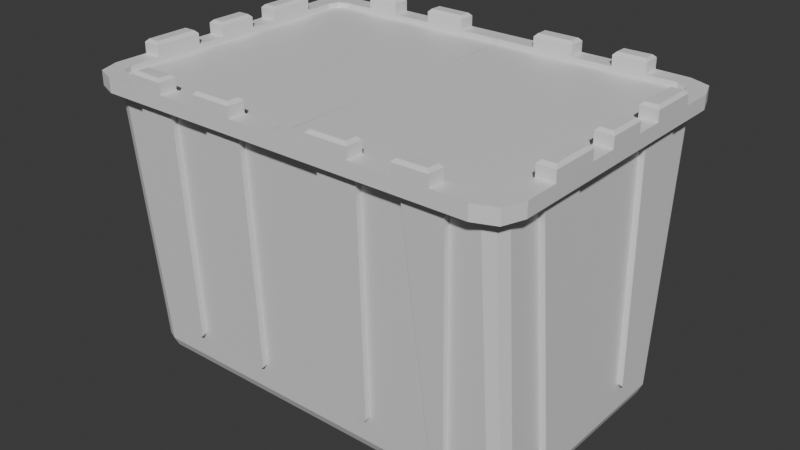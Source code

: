 # Source: BinBox.blend  (saved by Blender 5.0.119; exported with 4.5.12 LTS)
import bpy
from mathutils import Matrix  # noqa: F401  (used for matrix-valued properties, if any)

bpy.ops.wm.read_factory_settings(use_empty=True)
scene = bpy.context.scene
scene.name = 'Scene'

# ---- collections
col_collection = bpy.data.collections.new('Collection'); scene.collection.children.link(col_collection)

# ---- materials (node trees are filled in below, after node groups)
mat_material = bpy.data.materials.new('Material')
mat_material.alpha_threshold = 0.0
mat_material.use_backface_culling_lightprobe_volume = False
mat_material.roughness = 0.5
mat_material.line_color = (0.0, 0.0, 0.0, 1.0)

# ---- material node trees
mat_material.use_nodes = True; mat_material.node_tree.nodes.clear()
_N = mat_material.node_tree.nodes; _L = mat_material.node_tree.links
n0 = _N.new('ShaderNodeOutputMaterial'); n0.name = 'Material Output'; n0.location = (200, 100)
n1 = _N.new('ShaderNodeBsdfPrincipled'); n1.name = 'Principled BSDF'; n1.location = (-200, 100)
_L.new(n1.outputs[0], n0.inputs[0])
n0.is_active_output = True

# ---- world
world_world = bpy.data.worlds.new('World'); scene.world = world_world
world_world.use_nodes = True; world_world.node_tree.nodes.clear()
_N = world_world.node_tree.nodes; _L = world_world.node_tree.links
n0 = _N.new('ShaderNodeOutputWorld'); n0.name = 'World Output'; n0.location = (200, 100)
n1 = _N.new('ShaderNodeBackground'); n1.name = 'Background'; n1.location = (-200, 100)
n1.inputs[0].default_value = (0.05088, 0.05088, 0.05088, 1.0)
_L.new(n1.outputs[0], n0.inputs[0])
n0.is_active_output = True
world_world.color = (0.05088, 0.05088, 0.05088)
world_world.sun_shadow_jitter_overblur = 0.0

# ---- meshes
me_cube = bpy.data.meshes.new('Cube')
me_cube.from_pydata([(0.0, 0.0, 1.977), (0.0, 0.0, -0.02256), (1.418, 0.0, 1.977), (0.0, 1.0, 1.977), (0.2857, 1.0, 1.977), (0.5694, 1.0, 1.977), (0.853, 1.0, 1.977), (1.137, 1.0, 1.977), (1.418, 0.6667, 1.977), (1.418, 0.3333, 1.977), (1.418, 0.0, 0.2567), (0.0, 0.8472, 0.2567), (0.2857, 1.037, 1.974), (0.5694, 1.037, 1.974), (0.853, 1.037, 1.974), (1.137, 1.037, 1.974), (1.455, 0.6667, 1.977), (1.455, 0.3333, 1.977), (1.418, 0.9003, 1.977), (1.319, 1.0, 1.977), (1.389, 0.9708, 1.977), (1.319, 0.8324, 0.07643), (1.418, 0.7327, 0.07677), (1.319, 0.7249, -0.02256), (1.389, 0.8031, 0.0766), (1.376, 0.7856, 0.01935), (1.389, 0.7271, 0.006602), (1.319, 0.7976, 0.006366), (1.319, 0.0, -0.02256), (1.418, 0.0, 0.07677), (1.389, 0.0, 0.006533), (0.0, 0.8324, 0.07643), (0.0, 0.7249, -0.02256), (0.0, 0.7975, 0.006435), (1.137, 0.7249, -0.02256), (1.137, 0.8324, 0.07643), (1.137, 0.7975, 0.006435), (0.853, 0.7249, -0.02256), (0.853, 0.8324, 0.07643), (0.853, 0.7975, 0.006435), (0.5694, 0.7249, -0.02256), (0.5694, 0.8324, 0.07643), (0.5694, 0.7975, 0.006435), (0.2857, 0.8324, 0.07643), (0.2857, 0.7249, -0.02256), (0.2857, 0.7975, 0.006435), (1.319, 0.2747, -0.02256), (1.418, 0.2775, 0.07677), (1.389, 0.2755, 0.006533), (1.418, 0.5549, 0.07677), (1.319, 0.5495, -0.02256), (1.389, 0.5511, 0.006533), (1.319, 0.8472, 0.2567), (1.418, 0.7475, 0.2567), (1.389, 0.818, 0.2567), (0.3774, 0.8492, 0.279), (0.401, 0.8472, 0.2567), (0.3683, 0.8455, 0.2368), (0.3562, 0.8472, 0.2567), (0.3848, 0.8478, 0.2633), (0.4541, 0.8472, 0.2567), (0.4777, 0.8492, 0.279), (0.4989, 0.8472, 0.2567), (0.4868, 0.8455, 0.2368), (0.4703, 0.8478, 0.2633), (0.9447, 0.8492, 0.279), (0.9683, 0.8472, 0.2567), (0.9356, 0.8455, 0.2368), (0.9234, 0.8472, 0.2567), (0.9521, 0.8478, 0.2633), (1.021, 0.8472, 0.2567), (1.045, 0.8492, 0.279), (1.066, 0.8472, 0.2567), (1.054, 0.8455, 0.2368), (1.038, 0.8478, 0.2633), (1.418, 0.4749, 0.279), (1.418, 0.4499, 0.2567), (1.418, 0.4817, 0.2363), (1.418, 0.4948, 0.2567), (1.418, 0.4665, 0.2632), (1.418, 0.3973, 0.2567), (1.418, 0.3743, 0.2791), (1.418, 0.3524, 0.2567), (1.418, 0.3642, 0.237), (1.418, 0.3812, 0.2633), (0.401, 0.884, 0.2534), (0.3774, 0.886, 0.2758), (0.3848, 0.8846, 0.26), (0.4777, 0.886, 0.2758), (0.4541, 0.884, 0.2534), (0.4703, 0.8846, 0.26), (0.9683, 0.884, 0.2534), (0.9447, 0.886, 0.2758), (0.9521, 0.8846, 0.26), (1.045, 0.886, 0.2758), (1.021, 0.884, 0.2534), (1.038, 0.8846, 0.26), (1.455, 0.4499, 0.2567), (1.455, 0.4749, 0.279), (1.455, 0.4665, 0.2632), (1.455, 0.3743, 0.2791), (1.455, 0.3973, 0.2567), (1.455, 0.3812, 0.2633)], [], [(8, 9, 17, 16), (4, 5, 13, 12), (6, 7, 15, 14), (21, 24, 25, 27), (22, 26, 25, 24), (23, 27, 25, 26), (53, 22, 24, 54), (54, 24, 21, 52), (50, 23, 26, 51), (51, 26, 22, 49), (44, 32, 33, 45), (45, 33, 31, 43), (23, 34, 36, 27), (27, 36, 35, 21), (34, 37, 39, 36), (36, 39, 38, 35), (37, 40, 42, 39), (39, 42, 41, 38), (40, 44, 45, 42), (42, 45, 43, 41), (28, 46, 48, 30), (30, 48, 47, 29), (46, 50, 51, 48), (48, 51, 49, 47), (18, 53, 54, 20), (20, 54, 52, 19), (55, 59, 56, 57, 58), (60, 64, 61, 62, 63), (65, 69, 66, 67, 68), (70, 74, 71, 72, 73), (75, 79, 76, 77, 78), (80, 84, 81, 82, 83), (65, 92, 93, 69), (69, 93, 91, 66), (94, 71, 74, 96), (96, 74, 70, 95), (97, 76, 79, 99), (99, 79, 75, 98), (55, 86, 87, 59), (59, 87, 85, 56), (88, 61, 64, 90), (90, 64, 60, 89), (80, 101, 102, 84), (84, 102, 100, 81), (55, 4, 12, 86), (11, 3, 4, 55, 58), (43, 57, 56, 60, 63, 41), (60, 56, 85, 89), (31, 11, 58, 57, 43), (5, 61, 88, 13), (62, 61, 5, 6, 65, 68), (41, 63, 62, 68, 67, 38), (65, 6, 14, 92), (38, 67, 66, 70, 73, 35), (70, 66, 91, 95), (72, 71, 7, 19, 52), (7, 71, 94, 15), (35, 73, 72, 52, 21), (53, 18, 8, 75, 78), (22, 53, 78, 77, 49), (75, 8, 16, 98), (49, 77, 76, 80, 83, 47), (80, 76, 97, 101), (9, 81, 100, 17), (82, 81, 9, 2, 10), (47, 83, 82, 10, 29), (85, 87, 86, 12, 13, 88, 90, 89), (91, 93, 92, 14, 15, 94, 96, 95), (97, 99, 98, 16, 17, 100, 102, 101), (0, 2, 9, 8, 18, 20, 19, 7, 6, 5, 4, 3), (1, 32, 44, 40, 37, 34, 23, 50, 46, 28)])
_uv = me_cube.uv_layers.new(name='UVMap')
_uv.uv.foreach_set('vector', [0.625, 0.5417, 0.625, 0.5833, 0.625, 0.5833, 0.625, 0.5417, 0.7248, 0.5, 0.6998, 0.5, 0.6998, 0.5, 0.7248, 0.5, 0.6748, 0.5, 0.6498, 0.5, 0.6498, 0.5, 0.6748, 0.5, 0.4193, 0.4912, 0.4183, 0.5, 0.3795, 0.502, 0.3706, 0.4956, 0.4195, 0.515, 0.375, 0.5147, 0.3795, 0.502, 0.4183, 0.5, 0.3662, 0.5151, 0.3706, 0.4956, 0.3795, 0.502, 0.375, 0.5147, 0.5, 0.5147, 0.4195, 0.515, 0.4183, 0.5, 0.4995, 0.5, 0.4995, 0.5, 0.4183, 0.5, 0.4193, 0.4912, 0.5, 0.4912, 0.3662, 0.5417, 0.3662, 0.5151, 0.375, 0.5147, 0.375, 0.5415, 0.375, 0.5415, 0.375, 0.5147, 0.4195, 0.515, 0.4195, 0.5417, 0.2752, 0.5151, 0.25, 0.5151, 0.25, 0.5, 0.2752, 0.5, 0.375, 0.4002, 0.375, 0.375, 0.4193, 0.375, 0.4193, 0.4002, 0.3662, 0.5151, 0.3502, 0.5151, 0.3502, 0.5, 0.3706, 0.4956, 0.3706, 0.4956, 0.375, 0.4752, 0.4193, 0.4752, 0.4193, 0.4912, 0.3502, 0.5151, 0.3252, 0.5151, 0.3252, 0.5, 0.3502, 0.5, 0.375, 0.4752, 0.375, 0.4502, 0.4193, 0.4502, 0.4193, 0.4752, 0.3252, 0.5151, 0.3002, 0.5151, 0.3002, 0.5, 0.3252, 0.5, 0.375, 0.4502, 0.375, 0.4252, 0.4193, 0.4252, 0.4193, 0.4502, 0.3002, 0.5151, 0.2752, 0.5151, 0.2752, 0.5, 0.3002, 0.5, 0.375, 0.4252, 0.375, 0.4002, 0.4193, 0.4002, 0.4193, 0.4252, 0.3662, 0.625, 0.3662, 0.5833, 0.375, 0.5833, 0.375, 0.625, 0.375, 0.625, 0.375, 0.5833, 0.4195, 0.5833, 0.4195, 0.625, 0.3662, 0.5833, 0.3662, 0.5417, 0.375, 0.5415, 0.375, 0.5833, 0.375, 0.5833, 0.375, 0.5415, 0.4195, 0.5417, 0.4195, 0.5833, 0.625, 0.5125, 0.5, 0.5147, 0.4995, 0.5, 0.6257, 0.5012, 0.6257, 0.5012, 0.4995, 0.5, 0.5, 0.4912, 0.6279, 0.4942, 0.5016, 0.4002, 0.5001, 0.4002, 0.5, 0.4045, 0.4911, 0.4002, 0.5, 0.3987, 0.5, 0.4195, 0.5, 0.4247, 0.5012, 0.4253, 0.5, 0.4264, 0.4911, 0.4252, 0.5016, 0.4502, 0.5001, 0.4502, 0.5, 0.4545, 0.4911, 0.4502, 0.5, 0.449, 0.5, 0.4695, 0.5, 0.4747, 0.5012, 0.4753, 0.5, 0.4765, 0.4911, 0.4752, 0.5016, 0.5417, 0.5001, 0.5417, 0.5, 0.5489, 0.4909, 0.5417, 0.5, 0.5395, 0.5, 0.5738, 0.5, 0.5824, 0.5012, 0.5834, 0.5, 0.5858, 0.4912, 0.5833, 0.5016, 0.4502, 0.5016, 0.4502, 0.5002, 0.4507, 0.5001, 0.4502, 0.5001, 0.4502, 0.5002, 0.4507, 0.5, 0.4559, 0.5, 0.4545, 0.5016, 0.4752, 0.5012, 0.4753, 0.5, 0.4747, 0.5002, 0.4746, 0.5002, 0.4746, 0.5, 0.4747, 0.5, 0.4695, 0.5, 0.4695, 0.5, 0.5512, 0.5, 0.5489, 0.5001, 0.5417, 0.5002, 0.5426, 0.5002, 0.5426, 0.5001, 0.5417, 0.5016, 0.5417, 0.5016, 0.5417, 0.5016, 0.4002, 0.5016, 0.4002, 0.5002, 0.4007, 0.5001, 0.4002, 0.5001, 0.4002, 0.5002, 0.4007, 0.5, 0.4059, 0.5, 0.4045, 0.5016, 0.4252, 0.5012, 0.4253, 0.5, 0.4247, 0.5002, 0.4246, 0.5002, 0.4246, 0.5, 0.4247, 0.5, 0.4195, 0.5, 0.4195, 0.5, 0.5738, 0.5, 0.5738, 0.5002, 0.5824, 0.5, 0.5824, 0.5, 0.5824, 0.5002, 0.5824, 0.5016, 0.5833, 0.5012, 0.5834, 0.5016, 0.4002, 0.625, 0.4002, 0.625, 0.4002, 0.5016, 0.4002, 0.5, 0.375, 0.625, 0.375, 0.625, 0.4002, 0.5016, 0.4002, 0.5, 0.3987, 0.4193, 0.4002, 0.4911, 0.4002, 0.5, 0.4045, 0.5, 0.4195, 0.4911, 0.4252, 0.4193, 0.4252, 0.5, 0.4195, 0.5, 0.4045, 0.5, 0.4059, 0.5, 0.4195, 0.4193, 0.375, 0.5, 0.375, 0.5, 0.3987, 0.4911, 0.4002, 0.4193, 0.4002, 0.625, 0.4252, 0.5012, 0.4253, 0.5016, 0.4252, 0.625, 0.4252, 0.5, 0.4264, 0.5012, 0.4253, 0.625, 0.4252, 0.625, 0.4502, 0.5016, 0.4502, 0.5, 0.449, 0.4193, 0.4252, 0.4911, 0.4252, 0.5, 0.4264, 0.5, 0.449, 0.4911, 0.4502, 0.4193, 0.4502, 0.5016, 0.4502, 0.625, 0.4502, 0.625, 0.4502, 0.5016, 0.4502, 0.4193, 0.4502, 0.4911, 0.4502, 0.5, 0.4545, 0.5, 0.4695, 0.4911, 0.4752, 0.4193, 0.4752, 0.5, 0.4695, 0.5, 0.4545, 0.5, 0.4559, 0.5, 0.4695, 0.5, 0.4765, 0.5012, 0.4753, 0.625, 0.4752, 0.6279, 0.4942, 0.5, 0.4912, 0.625, 0.4752, 0.5012, 0.4753, 0.5016, 0.4752, 0.625, 0.4752, 0.4193, 0.4752, 0.4911, 0.4752, 0.5, 0.4765, 0.5, 0.4912, 0.4193, 0.4912, 0.5, 0.5147, 0.625, 0.5125, 0.625, 0.5417, 0.5016, 0.5417, 0.5, 0.5395, 0.4195, 0.515, 0.5, 0.5147, 0.5, 0.5395, 0.4909, 0.5417, 0.4195, 0.5417, 0.5016, 0.5417, 0.625, 0.5417, 0.625, 0.5417, 0.5016, 0.5417, 0.4195, 0.5417, 0.4909, 0.5417, 0.5, 0.5489, 0.5, 0.5738, 0.4912, 0.5833, 0.4195, 0.5833, 0.5, 0.5738, 0.5, 0.5489, 0.5, 0.5512, 0.5, 0.5738, 0.625, 0.5833, 0.5012, 0.5834, 0.5016, 0.5833, 0.625, 0.5833, 0.5, 0.5858, 0.5012, 0.5834, 0.625, 0.5833, 0.625, 0.625, 0.5, 0.625, 0.4195, 0.5833, 0.4912, 0.5833, 0.5, 0.5858, 0.5, 0.625, 0.4195, 0.625, 0.5, 0.4059, 0.5002, 0.4007, 0.5016, 0.4002, 0.625, 0.4002, 0.625, 0.4252, 0.5016, 0.4252, 0.5002, 0.4246, 0.5, 0.4195, 0.5, 0.4559, 0.5002, 0.4507, 0.5016, 0.4502, 0.625, 0.4502, 0.625, 0.4752, 0.5016, 0.4752, 0.5002, 0.4746, 0.5, 0.4695, 0.5, 0.5512, 0.5002, 0.5426, 0.5016, 0.5417, 0.625, 0.5417, 0.625, 0.5833, 0.5016, 0.5833, 0.5002, 0.5824, 0.5, 0.5738, 0.75, 0.625, 0.625, 0.625, 0.625, 0.5833, 0.625, 0.5417, 0.625, 0.5125, 0.6257, 0.5012, 0.6279, 0.4942, 0.6498, 0.5, 0.6748, 0.5, 0.6998, 0.5, 0.7248, 0.5, 0.75, 0.5, 0.25, 0.625, 0.25, 0.5151, 0.2752, 0.5151, 0.3002, 0.5151, 0.3252, 0.5151, 0.3502, 0.5151, 0.3662, 0.5151, 0.3662, 0.5417, 0.3662, 0.5833, 0.3662, 0.625])
me_cube.materials.append(mat_material)
me_cube.use_mirror_vertex_groups = False
me_cube.update()
me_cube_001 = bpy.data.meshes.new('Cube.001')
me_cube_001.from_pydata([(0.0, 0.0, 2.075), (1.513, 0.0, 2.075), (7.724e-10, 1.098, 2.075), (0.2857, 1.098, 2.075), (0.5694, 1.098, 2.075), (0.853, 1.098, 2.075), (1.086, 1.098, 2.078), (1.513, 0.6667, 2.075), (1.513, 0.3333, 2.075), (1.513, 0.9003, 2.075), (1.319, 1.098, 2.075), (1.462, 1.042, 2.075), (1.393, 0.3333, 2.171), (1.393, 0.0, 2.171), (-0.0009506, 0.9778, 2.171), (0.2857, 0.9778, 2.171), (0.5694, 0.9778, 2.171), (0.853, 0.9778, 2.171), (1.086, 0.9778, 2.171), (1.393, 0.6667, 2.171), (1.367, 0.9501, 2.171), (1.393, 0.8791, 2.171), (1.296, 0.9778, 2.171), (1.513, 0.3333, 2.171), (1.513, 0.0, 2.171), (7.694e-09, 1.098, 2.171), (0.2857, 1.098, 2.171), (0.5694, 1.098, 2.171), (0.853, 1.098, 2.171), (1.086, 1.098, 2.174), (1.513, 0.6667, 2.171), (1.462, 1.042, 2.171), (1.513, 0.9003, 2.171), (1.319, 1.098, 2.171), (1.393, 0.3333, 2.134), (1.393, 0.0, 2.134), (0.0, 0.0, 2.134), (-0.0009506, 0.9778, 2.134), (0.2857, 0.9778, 2.134), (0.5694, 0.9778, 2.134), (0.853, 0.9778, 2.134), (1.086, 0.9778, 2.134), (1.393, 0.6667, 2.134), (1.367, 0.9501, 2.134), (1.393, 0.8791, 2.134), (1.296, 0.9778, 2.134), (0.2857, 1.098, 2.244), (0.3055, 1.078, 2.264), (0.5495, 1.078, 2.264), (0.5694, 1.098, 2.244), (0.853, 1.098, 2.244), (0.8728, 1.078, 2.264), (1.066, 1.078, 2.266), (1.086, 1.098, 2.247), (1.513, 0.6667, 2.244), (1.494, 0.6468, 2.264), (1.494, 0.3532, 2.264), (1.513, 0.3333, 2.244), (0.3055, 0.9976, 2.264), (0.2857, 0.9778, 2.244), (0.5694, 0.9778, 2.244), (0.5495, 0.9976, 2.264), (0.8728, 0.9976, 2.264), (0.853, 0.9778, 2.244), (1.086, 0.9778, 2.244), (1.066, 0.9976, 2.264), (1.413, 0.6468, 2.264), (1.393, 0.6667, 2.244), (1.393, 0.3333, 2.244), (1.413, 0.3532, 2.264), (1.513, 0.1346, 2.075), (1.513, 0.1346, 2.171), (1.393, 0.1346, 2.171), (1.393, 0.1346, 2.134), (1.493, 0.1142, 2.264), (1.513, 0.1346, 2.244), (1.513, 0.0, 2.244), (1.493, 0.0, 2.264), (1.413, 0.1142, 2.264), (1.393, 0.1346, 2.244), (1.413, 0.0, 2.264), (1.393, 0.0, 2.244)], [], [(0, 2, 3, 4, 5, 6, 10, 11, 9, 7, 8, 70, 1), (4, 3, 26, 27), (7, 9, 32, 30), (70, 8, 23, 71), (8, 7, 30, 23), (5, 4, 27, 28), (10, 6, 29, 33), (9, 11, 31, 32), (6, 5, 28, 29), (3, 2, 25, 26), (11, 10, 33, 31), (20, 22, 45, 43), (14, 15, 26, 25), (16, 17, 28, 27), (20, 21, 32, 31), (22, 20, 31, 33), (21, 19, 30, 32), (18, 22, 33, 29), (71, 23, 12, 72), (34, 42, 44, 43, 45, 41, 40, 39, 38, 37, 36, 35, 73), (16, 15, 38, 39), (19, 21, 44, 42), (72, 12, 34, 73), (12, 19, 42, 34), (17, 16, 39, 40), (22, 18, 41, 45), (21, 20, 43, 44), (18, 17, 40, 41), (15, 14, 37, 38), (47, 48, 49, 46), (51, 52, 53, 50), (55, 56, 57, 54), (59, 60, 61, 58), (63, 64, 65, 62), (67, 68, 69, 66), (56, 69, 68, 57), (58, 47, 46, 59), (60, 49, 48, 61), (62, 51, 50, 63), (64, 53, 52, 65), (54, 67, 66, 55), (27, 26, 46, 49), (58, 61, 48, 47), (26, 15, 59, 46), (16, 27, 49, 60), (29, 28, 50, 53), (62, 65, 52, 51), (28, 17, 63, 50), (18, 29, 53, 64), (66, 69, 56, 55), (30, 19, 67, 54), (23, 30, 54, 57), (12, 23, 57, 68), (15, 16, 60, 59), (17, 18, 64, 63), (19, 12, 68, 67), (13, 72, 73, 35), (1, 70, 71, 24), (74, 77, 76, 75), (79, 81, 80, 78), (75, 79, 78, 74), (24, 71, 75, 76), (77, 74, 78, 80), (71, 72, 79, 75), (72, 13, 81, 79)])
_uv = me_cube_001.uv_layers.new(name='UVMap')
_uv.uv.foreach_set('vector', [0.75, 0.625, 0.75, 0.5, 0.7248, 0.5, 0.6998, 0.5, 0.6748, 0.5, 0.6498, 0.5, 0.6279, 0.4942, 0.6257, 0.5012, 0.625, 0.5125, 0.625, 0.5417, 0.625, 0.5833, 0.625, 0.6042, 0.625, 0.625, 0.6998, 0.5, 0.7248, 0.5, 0.7248, 0.5, 0.6998, 0.5, 0.625, 0.5417, 0.625, 0.5125, 0.625, 0.5125, 0.625, 0.5417, 0.625, 0.6042, 0.625, 0.5833, 0.625, 0.5833, 0.625, 0.6042, 0.625, 0.5833, 0.625, 0.5417, 0.625, 0.5417, 0.625, 0.5833, 0.6748, 0.5, 0.6998, 0.5, 0.6998, 0.5, 0.6748, 0.5, 0.6279, 0.4942, 0.6498, 0.5, 0.6498, 0.5, 0.6279, 0.4942, 0.625, 0.5125, 0.6257, 0.5012, 0.6257, 0.5012, 0.625, 0.5125, 0.6498, 0.5, 0.6748, 0.5, 0.6748, 0.5, 0.6498, 0.5, 0.7248, 0.5, 0.75, 0.5, 0.75, 0.5, 0.7248, 0.5, 0.6257, 0.5012, 0.6279, 0.4942, 0.6279, 0.4942, 0.6257, 0.5012, 0.6325, 0.511, 0.6362, 0.5089, 0.6362, 0.5089, 0.6325, 0.511, 0.7396, 0.5136, 0.7252, 0.5135, 0.7248, 0.5, 0.75, 0.5, 0.7004, 0.5134, 0.6756, 0.5131, 0.6748, 0.5, 0.6998, 0.5, 0.6325, 0.511, 0.6324, 0.5182, 0.625, 0.5125, 0.6257, 0.5012, 0.6362, 0.5089, 0.6325, 0.511, 0.6257, 0.5012, 0.6279, 0.4942, 0.6324, 0.5182, 0.634, 0.5431, 0.625, 0.5417, 0.625, 0.5125, 0.6504, 0.5116, 0.6362, 0.5089, 0.6279, 0.4942, 0.6498, 0.5, 0.625, 0.6042, 0.625, 0.5833, 0.6346, 0.5841, 0.6347, 0.5972, 0.6346, 0.5841, 0.634, 0.5431, 0.6324, 0.5182, 0.6325, 0.511, 0.6362, 0.5089, 0.6504, 0.5116, 0.6756, 0.5131, 0.7004, 0.5134, 0.7252, 0.5135, 0.7396, 0.5136, 0.7399, 0.6112, 0.6348, 0.6104, 0.6347, 0.5972, 0.7004, 0.5134, 0.7252, 0.5135, 0.7252, 0.5135, 0.7004, 0.5134, 0.634, 0.5431, 0.6324, 0.5182, 0.6324, 0.5182, 0.634, 0.5431, 0.6347, 0.5972, 0.6346, 0.5841, 0.6346, 0.5841, 0.6347, 0.5972, 0.6346, 0.5841, 0.634, 0.5431, 0.634, 0.5431, 0.6346, 0.5841, 0.6756, 0.5131, 0.7004, 0.5134, 0.7004, 0.5134, 0.6756, 0.5131, 0.6362, 0.5089, 0.6504, 0.5116, 0.6504, 0.5116, 0.6362, 0.5089, 0.6324, 0.5182, 0.6325, 0.511, 0.6325, 0.511, 0.6324, 0.5182, 0.6504, 0.5116, 0.6756, 0.5131, 0.6756, 0.5131, 0.6504, 0.5116, 0.7252, 0.5135, 0.7396, 0.5136, 0.7396, 0.5136, 0.7252, 0.5135, 0.7231, 0.5022, 0.7017, 0.5022, 0.6998, 0.5, 0.7248, 0.5, 0.6728, 0.5021, 0.652, 0.5019, 0.6498, 0.5, 0.6748, 0.5, 0.6265, 0.5444, 0.6266, 0.581, 0.625, 0.5833, 0.625, 0.5417, 0.7252, 0.5135, 0.7004, 0.5134, 0.702, 0.5112, 0.7234, 0.5113, 0.6756, 0.5131, 0.6504, 0.5116, 0.6524, 0.5098, 0.6733, 0.5109, 0.634, 0.5431, 0.6346, 0.5841, 0.633, 0.5815, 0.6325, 0.5453, 0.6266, 0.581, 0.633, 0.5815, 0.6346, 0.5841, 0.625, 0.5833, 0.7234, 0.5113, 0.7231, 0.5022, 0.7248, 0.5, 0.7252, 0.5135, 0.7004, 0.5134, 0.6998, 0.5, 0.7017, 0.5022, 0.702, 0.5112, 0.6733, 0.5109, 0.6728, 0.5021, 0.6748, 0.5, 0.6756, 0.5131, 0.6504, 0.5116, 0.6498, 0.5, 0.652, 0.5019, 0.6524, 0.5098, 0.625, 0.5417, 0.634, 0.5431, 0.6325, 0.5453, 0.6265, 0.5444, 0.6998, 0.5, 0.7248, 0.5, 0.7248, 0.5, 0.6998, 0.5, 0.7234, 0.5113, 0.702, 0.5112, 0.7017, 0.5022, 0.7231, 0.5022, 0.7248, 0.5, 0.7252, 0.5135, 0.7252, 0.5135, 0.7248, 0.5, 0.7004, 0.5134, 0.6998, 0.5, 0.6998, 0.5, 0.7004, 0.5134, 0.6498, 0.5, 0.6748, 0.5, 0.6748, 0.5, 0.6498, 0.5, 0.6733, 0.5109, 0.6524, 0.5098, 0.652, 0.5019, 0.6728, 0.5021, 0.6748, 0.5, 0.6756, 0.5131, 0.6756, 0.5131, 0.6748, 0.5, 0.6504, 0.5116, 0.6498, 0.5, 0.6498, 0.5, 0.6504, 0.5116, 0.6325, 0.5453, 0.633, 0.5815, 0.6266, 0.581, 0.6265, 0.5444, 0.625, 0.5417, 0.634, 0.5431, 0.634, 0.5431, 0.625, 0.5417, 0.625, 0.5833, 0.625, 0.5417, 0.625, 0.5417, 0.625, 0.5833, 0.6346, 0.5841, 0.625, 0.5833, 0.625, 0.5833, 0.6346, 0.5841, 0.7252, 0.5135, 0.7004, 0.5134, 0.7004, 0.5134, 0.7252, 0.5135, 0.6756, 0.5131, 0.6504, 0.5116, 0.6504, 0.5116, 0.6756, 0.5131, 0.634, 0.5431, 0.6346, 0.5841, 0.6346, 0.5841, 0.634, 0.5431, 0.6348, 0.6104, 0.6347, 0.5972, 0.6347, 0.5972, 0.6348, 0.6104, 0.625, 0.625, 0.625, 0.6042, 0.625, 0.6042, 0.625, 0.625, 0.6266, 0.6059, 0.6267, 0.6225, 0.625, 0.625, 0.625, 0.6042, 0.6347, 0.5972, 0.6348, 0.6104, 0.6331, 0.6129, 0.633, 0.6007, 0.625, 0.6042, 0.6347, 0.5972, 0.633, 0.6007, 0.6266, 0.6059, 0.625, 0.625, 0.625, 0.6042, 0.625, 0.6042, 0.625, 0.625, 0.6267, 0.6225, 0.6266, 0.6059, 0.633, 0.6007, 0.6331, 0.6129, 0.625, 0.6042, 0.6347, 0.5972, 0.6347, 0.5972, 0.625, 0.6042, 0.6347, 0.5972, 0.6348, 0.6104, 0.6348, 0.6104, 0.6347, 0.5972])
me_cube_001.materials.append(mat_material)
me_cube_001.use_mirror_vertex_groups = False
me_cube_001.update()

# ---- objects
ob_bin_box_body = bpy.data.objects.new('Bin_Box_Body', me_cube)
ob_bin_lid = bpy.data.objects.new('Bin_Lid', me_cube_001)

# ---- transforms, parenting, visibility, modifiers, constraints
ob_bin_box_body.location = (0.0, 0.0, -0.05464)
ob_bin_box_body.scale = (0.2501, 0.2501, 0.2501)
ob_bin_box_body.lock_rotations_4d = False
ob_bin_box_body.empty_display_type = 'ARROWS'
ob_bin_box_body.lineart.crease_threshold = 0.0
_m = ob_bin_box_body.modifiers.new('Mirror', 'MIRROR')
_m.use_axis = (True, True, False)
ob_bin_lid.location = (0.0, 0.0, -0.09109)
ob_bin_lid.scale = (0.2501, 0.2501, 0.2501)
ob_bin_lid.lock_rotations_4d = False
ob_bin_lid.empty_display_type = 'ARROWS'
ob_bin_lid.lineart.crease_threshold = 0.0
_m = ob_bin_lid.modifiers.new('Mirror', 'MIRROR')
_m.use_axis = (True, True, False)
_m.use_clip = True

# ---- collection membership
col_collection.objects.link(ob_bin_box_body)
col_collection.objects.link(ob_bin_lid)

# ---- scene / render settings (as saved in the file)
scene.frame_start = 1; scene.frame_end = 250; scene.frame_set(1)
scene.render.engine = 'BLENDER_EEVEE_NEXT'
scene.render.bake_bias = 0.0
scene.render.bake_samples = 0
scene.cycles.sampling_pattern = 'TABULATED_SOBOL'
scene.eevee.use_volume_custom_range = False
bpy.context.view_layer.update()

# ---- added for rendering (the .blend has no active camera and no usable light): camera, sun
cam_auto = bpy.data.cameras.new('AutoCamera')
cam_auto.lens = 50.0
cam_auto.sensor_width = 36.0
cam_auto.clip_end = 1000.0
ob_auto_camera = bpy.data.objects.new('AutoCamera', cam_auto)
scene.collection.objects.link(ob_auto_camera)
ob_auto_camera.location = (0.997325, -1.19679, 1.00553)
ob_auto_camera.rotation_euler = (1.09748, -7.21219e-08, 0.694738)
scene.camera = ob_auto_camera
light_auto_sun = bpy.data.lights.new('AutoSun', 'SUN')
light_auto_sun.energy = 3.0
light_auto_sun.angle = 0.0523599
ob_auto_sun = bpy.data.objects.new('AutoSun', light_auto_sun)
scene.collection.objects.link(ob_auto_sun)
ob_auto_sun.rotation_euler = (0.872665, 0.174533, 0.523599)
bpy.context.view_layer.update()
